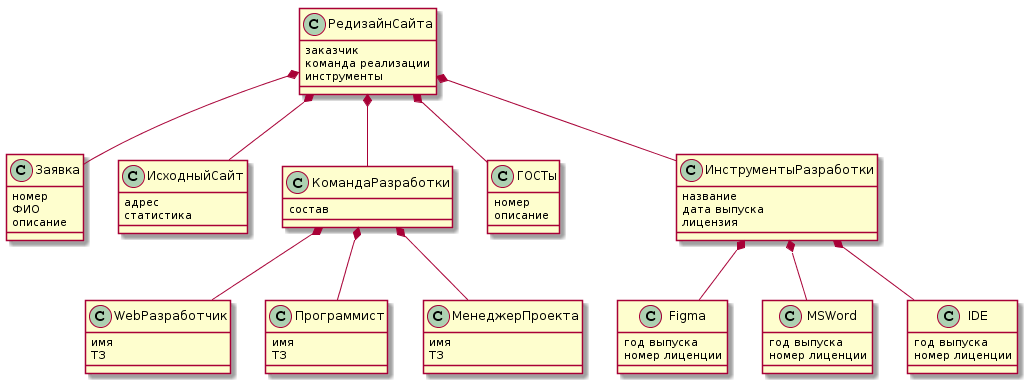

The diagram above was rendered by PlantUML. Its source (embedded in the PNG):
@startuml
class РедизайнСайта{
  заказчик 
  команда реализации
  инструменты
} 
class Заявка{
  номер
  ФИО
  описание
}
class ИсходныйСайт{
  адрес
  статистика
}
class КомандаРазработки{
  состав
}
class ГОСТы{
  номер
  описание
}
class ИнструментыРазработки{
  название
  дата выпуска
  лицензия
}
class WebРазработчик{
  имя
  ТЗ
}
class Программист{
  имя
  ТЗ
}

class МенеджерПроекта{
  имя
  ТЗ
}
class Figma{
  год выпуска
  номер лиценции  
}
class MSWord{
  год выпуска
  номер лиценции  
}
class IDE{
  год выпуска
  номер лиценции  
}
РедизайнСайта *-- Заявка
РедизайнСайта *-- ИсходныйСайт
РедизайнСайта *-- КомандаРазработки 
РедизайнСайта *-- ГОСТы
РедизайнСайта *-- ИнструментыРазработки
КомандаРазработки *-- WebРазработчик
КомандаРазработки *-- Программист
КомандаРазработки *-- МенеджерПроекта
ИнструментыРазработки *-- Figma
ИнструментыРазработки *-- MSWord
ИнструментыРазработки *-- IDE
@enduml